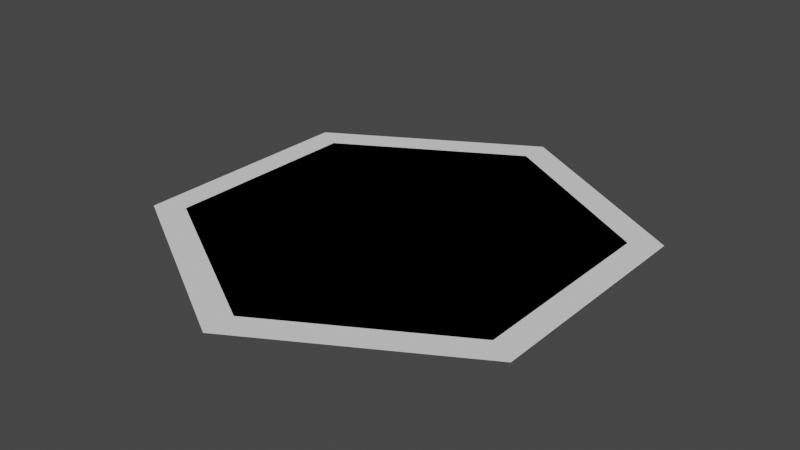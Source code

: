 # Source: simple_hex.blend  (saved by Blender 2.81.16; exported with 4.5.12 LTS)
import bpy
from mathutils import Matrix  # noqa: F401  (used for matrix-valued properties, if any)

bpy.ops.wm.read_factory_settings(use_empty=True)
scene = bpy.context.scene
scene.name = 'Scene'

# ---- collections
col_collection = bpy.data.collections.new('Collection'); scene.collection.children.link(col_collection)

# ---- world
world_world = bpy.data.worlds.new('World'); scene.world = world_world
world_world.use_nodes = True; world_world.node_tree.nodes.clear()
_N = world_world.node_tree.nodes; _L = world_world.node_tree.links
n0 = _N.new('ShaderNodeOutputWorld'); n0.name = 'World Output'; n0.location = (300, 300)
n1 = _N.new('ShaderNodeBackground'); n1.name = 'Background'; n1.location = (10, 300)
n1.inputs[0].default_value = (0.05088, 0.05088, 0.05088, 1.0)
_L.new(n1.outputs[0], n0.inputs[0])
n0.is_active_output = True
world_world.color = (0.05088, 0.05088, 0.05088)
world_world.use_sun_shadow = False
world_world.sun_shadow_jitter_overblur = 0.0

# ---- meshes
me_circle_001 = bpy.data.meshes.new('Circle.001')
me_circle_001.from_pydata([(-3.074e-09, 1.155, 0.0), (-1.0, 0.5774, 0.0), (-1.0, -0.5774, 0.0), (9.787e-08, -1.155, 0.0), (1.0, -0.5774, 0.0), (1.0, 0.5774, 0.0)], [], [(5, 0, 2), (0, 1, 2), (2, 3, 4), (4, 5, 2)])
_uv = me_circle_001.uv_layers.new(name='UVMap')
_uv.uv.foreach_set('vector', [0.9691, 0.7708, 0.5361, 1.021, 0.1031, 0.2708, 0.5361, 1.021, 0.1031, 0.7708, 0.1031, 0.2708, 0.1031, 0.2708, 0.5361, 0.02083, 0.9691, 0.2708, 0.9691, 0.2708, 0.9691, 0.7708, 0.1031, 0.2708])
me_circle_001.use_remesh_fix_poles = True
me_circle_001.use_remesh_preserve_attributes = False
me_circle_001.use_mirror_vertex_groups = False
me_circle_001.update()
me_circle_002 = bpy.data.meshes.new('Circle.002')
me_circle_002.from_pydata([(0.0, 1.0, 0.0), (-0.866, 0.5, 0.0), (-0.866, -0.5, 0.0), (8.742e-08, -1.0, 0.0), (0.866, -0.5, 0.0), (0.866, 0.5, 0.0)], [], [(5, 0, 2), (0, 1, 2), (2, 3, 4), (4, 5, 2)])
_uv = me_circle_002.uv_layers.new(name='UVMap')
_uv.uv.foreach_set('vector', [0.9691, 0.7708, 0.5361, 1.021, 0.1031, 0.2708, 0.5361, 1.021, 0.1031, 0.7708, 0.1031, 0.2708, 0.1031, 0.2708, 0.5361, 0.02083, 0.9691, 0.2708, 0.9691, 0.2708, 0.9691, 0.7708, 0.1031, 0.2708])
me_circle_002.use_remesh_fix_poles = True
me_circle_002.use_remesh_preserve_attributes = False
me_circle_002.use_mirror_vertex_groups = False
me_circle_002.update()

# ---- objects
ob_hexexternal = bpy.data.objects.new('HexExternal', me_circle_001)
ob_hexinternal = bpy.data.objects.new('HexInternal', me_circle_002)

# ---- transforms, parenting, visibility, modifiers, constraints
ob_hexexternal.location = (0.0, 0.0, 0.0)
ob_hexexternal.lineart.crease_threshold = 0.0
ob_hexinternal.location = (0.0, 0.0, 0.0)
ob_hexinternal.lineart.crease_threshold = 0.0

# ---- collection membership
col_collection.objects.link(ob_hexexternal)
col_collection.objects.link(ob_hexinternal)

# ---- scene / render settings (as saved in the file)
scene.frame_start = 1; scene.frame_end = 250; scene.frame_set(1)
scene.render.engine = 'BLENDER_EEVEE_NEXT'
scene.cycles.use_denoising = False
scene.cycles.samples = 128
scene.cycles.sampling_pattern = 'TABULATED_SOBOL'
scene.cycles.use_adaptive_sampling = False
scene.cycles.use_light_tree = False
scene.view_settings.view_transform = 'Filmic'
bpy.context.view_layer.update()

# ---- added for rendering (the .blend has no active camera and no usable light): camera, sun
cam_auto = bpy.data.cameras.new('AutoCamera')
cam_auto.lens = 50.0
cam_auto.sensor_width = 36.0
cam_auto.clip_end = 1000.0
ob_auto_camera = bpy.data.objects.new('AutoCamera', cam_auto)
scene.collection.objects.link(ob_auto_camera)
ob_auto_camera.location = (2.82661, -3.39193, 2.26129)
ob_auto_camera.rotation_euler = (1.09748, -7.21219e-08, 0.694738)
scene.camera = ob_auto_camera
light_auto_sun = bpy.data.lights.new('AutoSun', 'SUN')
light_auto_sun.energy = 3.0
light_auto_sun.angle = 0.0523599
ob_auto_sun = bpy.data.objects.new('AutoSun', light_auto_sun)
scene.collection.objects.link(ob_auto_sun)
ob_auto_sun.rotation_euler = (0.872665, 0.174533, 0.523599)
bpy.context.view_layer.update()
